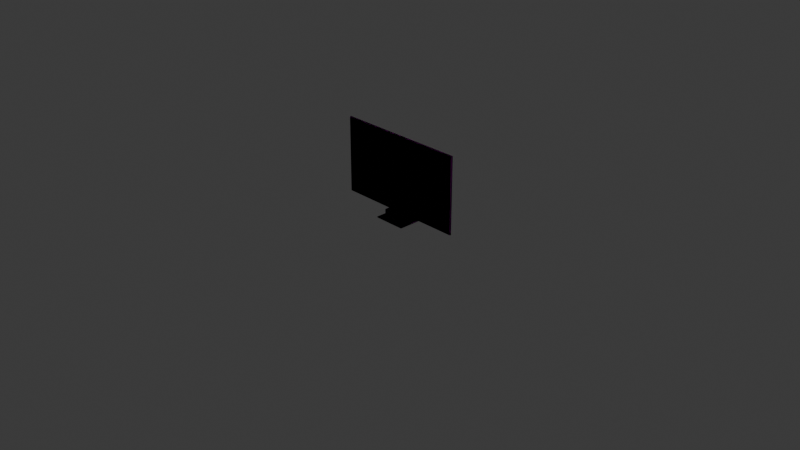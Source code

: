 # Source: tv_high.blend  (saved by Blender 5.1.29; exported with 4.5.12 LTS)
import bpy
from mathutils import Matrix  # noqa: F401  (used for matrix-valued properties, if any)

bpy.ops.wm.read_factory_settings(use_empty=True)
scene = bpy.context.scene
scene.name = 'Scene'

# ---- collections
col_collection = bpy.data.collections.new('Collection'); scene.collection.children.link(col_collection)

# ---- materials (node trees are filled in below, after node groups)
mat_tv_high = bpy.data.materials.new('tv_high')

# ---- material node trees
mat_tv_high.use_nodes = True; mat_tv_high.node_tree.nodes.clear()
_N = mat_tv_high.node_tree.nodes; _L = mat_tv_high.node_tree.links
n0 = _N.new('ShaderNodeBsdfPrincipled'); n0.name = 'Principled BSDF'; n0.location = (-200, 100)
n1 = _N.new('ShaderNodeOutputMaterial'); n1.name = 'Material Output'; n1.location = (200, 100)
n2 = _N.new('ShaderNodeTexImage'); n2.name = 'Image Texture'; n2.location = (-400, 300)
n2.label = 'Color Map'
n3 = _N.new('ShaderNodeTexImage'); n3.name = 'Image Texture.001'; n3.location = (-400, 0)
n3.label = 'Roughness Map'
n4 = _N.new('ShaderNodeTexImage'); n4.name = 'Image Texture.002'; n4.location = (-600, -300)
n4.label = 'Normal Map'
n5 = _N.new('ShaderNodeNormalMap'); n5.name = 'Normal Map'; n5.location = (-300, -300)
_L.new(n0.outputs[0], n1.inputs[0])
_L.new(n2.outputs[0], n0.inputs[0])
_L.new(n3.outputs[0], n0.inputs[2])
_L.new(n4.outputs[0], n5.inputs[1])
_L.new(n5.outputs[0], n0.inputs[5])
n1.is_active_output = True

# ---- world
world_world = bpy.data.worlds.new('World'); scene.world = world_world
world_world.use_nodes = True; world_world.node_tree.nodes.clear()
_N = world_world.node_tree.nodes; _L = world_world.node_tree.links
n0 = _N.new('ShaderNodeOutputWorld'); n0.name = 'World Output'; n0.location = (200, 100)
n1 = _N.new('ShaderNodeBackground'); n1.name = 'Background'; n1.location = (-200, 100)
n1.inputs[0].default_value = (0.05088, 0.05088, 0.05088, 1.0)
_L.new(n1.outputs[0], n0.inputs[0])
n0.is_active_output = True
world_world.color = (0.05088, 0.05088, 0.05088)
world_world.sun_shadow_jitter_overblur = 0.0

# ---- cameras
cam_camera = bpy.data.cameras.new('Camera')
cam_camera.clip_end = 100.0
cam_camera.ortho_scale = 7.314

# ---- lights
light_light = bpy.data.lights.new('Light', 'POINT')
light_light.energy = 1000.0
light_light.shadow_soft_size = 0.1

# ---- meshes
me_cube_012 = bpy.data.meshes.new('Cube.012')
me_cube_012.from_pydata([(-0.5, -0.5, -0.5), (-0.5, -0.5, 0.5), (-0.5, 0.5, -0.5), (-0.5, 0.5, 0.5), (0.5, -0.5, -0.5), (0.5, -0.5, 0.5), (0.5, 0.5, -0.5), (0.5, 0.5, 0.5), (-2.063, -0.02679, 7.5), (-2.063, -0.02679, 90.1), (-2.063, 0.02679, 7.5), (-2.063, 0.02679, 90.1), (2.063, -0.02679, 7.5), (2.063, -0.02679, 90.1), (2.063, 0.02679, 7.5), (2.063, 0.02679, 90.1), (-2.057, -0.03393, 7.7), (-2.057, -0.03393, 89.9), (-2.057, -0.02679, 7.7), (-2.057, -0.02679, 89.9), (2.057, -0.03393, 7.7), (2.057, -0.03393, 89.9), (2.057, -0.02679, 7.7), (2.057, -0.02679, 89.9), (-2.064, -0.02857, 7.45), (-2.064, -0.02857, 90.15), (-2.064, 0.02857, 7.45), (-2.064, 0.02857, 90.15), (2.064, -0.02857, 7.45), (2.064, -0.02857, 90.15), (2.064, 0.02857, 7.45), (2.064, 0.02857, 90.15), (-2.057, 0.02857, 7.7), (-2.057, 0.02857, 89.9), (2.057, 0.02857, 7.7), (2.057, 0.02857, 89.9), (2.057, -0.02857, 7.7), (2.057, -0.02857, 89.9), (-2.057, -0.02857, 7.7), (-2.057, -0.02857, 89.9), (-0.3571, -0.2679, 0.5), (-0.3571, -0.2679, 8.5), (-0.3571, 0.2679, 0.5), (-0.3571, 0.2679, 8.5), (0.3571, -0.2679, 0.5), (0.3571, -0.2679, 8.5), (0.3571, 0.2679, 0.5), (0.3571, 0.2679, 8.5), (-0.5, -0.5, -0.5), (-0.5, -0.5, 0.5), (-0.5, 0.5, -0.5), (-0.5, 0.5, 0.5), (0.5, -0.5, -0.5), (0.5, -0.5, 0.5), (0.5, 0.5, -0.5), (0.5, 0.5, 0.5), (-2.063, -0.02679, 7.5), (-2.063, -0.02679, 90.1), (-2.063, 0.02679, 7.5), (-2.063, 0.02679, 90.1), (2.063, -0.02679, 7.5), (2.063, -0.02679, 90.1), (2.063, 0.02679, 7.5), (2.063, 0.02679, 90.1), (-2.057, -0.03393, 7.7), (-2.057, -0.03393, 89.9), (-2.057, -0.02679, 7.7), (-2.057, -0.02679, 89.9), (2.057, -0.03393, 7.7), (2.057, -0.03393, 89.9), (2.057, -0.02679, 7.7), (2.057, -0.02679, 89.9), (-2.064, -0.02857, 7.45), (-2.064, -0.02857, 90.15), (-2.064, 0.02857, 7.45), (-2.064, 0.02857, 90.15), (2.064, -0.02857, 7.45), (2.064, -0.02857, 90.15), (2.064, 0.02857, 7.45), (2.064, 0.02857, 90.15), (-2.057, 0.02857, 7.7), (-2.057, 0.02857, 89.9), (2.057, 0.02857, 7.7), (2.057, 0.02857, 89.9), (2.057, -0.02857, 7.7), (2.057, -0.02857, 89.9), (-2.057, -0.02857, 7.7), (-2.057, -0.02857, 89.9), (-0.3571, -0.2679, 0.5), (-0.3571, -0.2679, 8.5), (-0.3571, 0.2679, 0.5), (-0.3571, 0.2679, 8.5), (0.3571, -0.2679, 0.5), (0.3571, -0.2679, 8.5), (0.3571, 0.2679, 0.5), (0.3571, 0.2679, 8.5)], [], [(0, 2, 3, 1), (2, 6, 7, 3), (6, 4, 5, 7), (4, 0, 1, 5), (2, 0, 4, 6), (7, 5, 1, 3), (8, 10, 11, 9), (10, 14, 15, 11), (14, 12, 13, 15), (12, 8, 9, 13), (10, 8, 12, 14), (15, 13, 9, 11), (16, 18, 19, 17), (18, 22, 23, 19), (22, 20, 21, 23), (20, 16, 17, 21), (18, 16, 20, 22), (23, 21, 17, 19), (24, 26, 27, 25), (31, 35, 34, 30), (30, 34, 32, 33, 35, 31, 27, 26), (30, 28, 29, 31), (38, 36, 37, 39, 25, 29, 28, 24), (25, 39, 38, 24), (26, 24, 28, 30), (31, 29, 25, 27), (38, 39, 33, 32), (37, 36, 34, 35), (36, 38, 32, 34), (33, 39, 37, 35), (40, 42, 43, 41), (42, 46, 47, 43), (46, 44, 45, 47), (44, 40, 41, 45), (42, 40, 44, 46), (47, 45, 41, 43), (48, 49, 51, 50), (50, 51, 55, 54), (54, 55, 53, 52), (52, 53, 49, 48), (50, 54, 52, 48), (55, 51, 49, 53), (56, 57, 59, 58), (58, 59, 63, 62), (62, 63, 61, 60), (60, 61, 57, 56), (58, 62, 60, 56), (63, 59, 57, 61), (64, 65, 67, 66), (66, 67, 71, 70), (70, 71, 69, 68), (68, 69, 65, 64), (66, 70, 68, 64), (71, 67, 65, 69), (72, 73, 75, 74), (79, 78, 82, 83), (78, 74, 75, 79, 83, 81, 80, 82), (78, 79, 77, 76), (86, 72, 76, 77, 73, 87, 85, 84), (73, 72, 86, 87), (74, 78, 76, 72), (79, 75, 73, 77), (86, 80, 81, 87), (85, 83, 82, 84), (84, 82, 80, 86), (81, 83, 85, 87), (88, 89, 91, 90), (90, 91, 95, 94), (94, 95, 93, 92), (92, 93, 89, 88), (90, 94, 92, 88), (95, 91, 89, 93)])
me_cube_012.polygons.foreach_set('use_smooth', [1, 1, 1, 1, 1, 1, 1, 1, 1, 1, 1, 1, 0, 0, 0, 0, 0, 0, 0, 0, 0, 0, 0, 0, 0, 0, 0, 0, 0, 0, 0, 0, 0, 0, 0, 0, 1, 1, 1, 1, 1, 1, 1, 1, 1, 1, 1, 1, 0, 0, 0, 0, 0, 0, 0, 0, 0, 0, 0, 0, 0, 0, 0, 0, 0, 0, 0, 0, 0, 0, 0, 0])
_uv = me_cube_012.uv_layers.new(name='UVMap')
_uv.uv.foreach_set('vector', [0.3239, 0.2056, 0.3239, 0.1935, 0.3118, 0.1935, 0.3118, 0.2056, 0.3239, 0.2177, 0.3239, 0.2056, 0.3118, 0.2056, 0.3118, 0.2177, 0.3239, 0.2297, 0.3239, 0.2177, 0.3118, 0.2177, 0.3118, 0.2297, 0.3239, 0.2418, 0.3239, 0.2297, 0.3118, 0.2297, 0.3118, 0.2418, 0.3239, 0.2418, 0.3118, 0.2418, 0.3118, 0.2539, 0.3239, 0.2539, 0.3239, 0.2539, 0.3118, 0.2539, 0.3118, 0.266, 0.3239, 0.266, 0.3105, 0.9988, 0.3112, 0.9988, 0.3112, 0.0, 0.3105, 0.0, 0.09984, 0.9988, 0.1497, 0.9988, 0.1497, 0.0, 0.09984, 0.0, 0.3112, 0.9988, 0.3118, 0.9988, 0.3118, 0.0, 0.3112, 0.0, 0.1497, 0.9988, 0.1996, 0.9988, 0.1996, 0.0, 0.1497, 0.0, 0.3247, 0.2166, 0.3241, 0.2166, 0.3241, 0.2665, 0.3247, 0.2665, 0.3247, 0.2665, 0.3241, 0.2665, 0.3241, 0.3164, 0.3247, 0.3164, 0.3239, 0.994, 0.324, 0.994, 0.324, 0.0, 0.3239, 0.0, 0.1996, 0.994, 0.2494, 0.994, 0.2494, 0.0, 0.1996, 0.0, 0.324, 0.994, 0.3241, 0.994, 0.3241, 0.0, 0.324, 0.0, 0.2494, 0.994, 0.2991, 0.994, 0.2991, 0.0, 0.2494, 0.0, 0.3242, 0.3164, 0.3241, 0.3164, 0.3241, 0.3661, 0.3242, 0.3661, 0.3242, 0.3661, 0.3241, 0.3661, 0.3241, 0.4159, 0.3242, 0.4159, 0.3078, 1.0, 0.3084, 1.0, 0.3084, 0.0, 0.3078, 0.0, 0.04992, 0.0, 0.04984, 0.003023, 0.04984, 0.997, 0.04992, 1.0, 0.04992, 1.0, 0.04984, 0.997, 8.637e-05, 0.997, 8.637e-05, 0.003023, 0.04984, 0.003023, 0.04992, 0.0, 0.0, 0.0, 0.0, 1.0, 0.3084, 1.0, 0.3091, 1.0, 0.3091, 0.0, 0.3084, 0.0, 0.09976, 0.997, 0.05001, 0.997, 0.05001, 0.003023, 0.09976, 0.003023, 0.09984, 0.0, 0.04992, 0.0, 0.04992, 1.0, 0.09984, 1.0, 0.09984, 0.0, 0.09976, 0.003023, 0.09976, 0.997, 0.09984, 1.0, 0.3248, 0.01727, 0.3241, 0.01727, 0.3241, 0.0672, 0.3248, 0.0672, 0.3248, 0.0672, 0.3241, 0.0672, 0.3241, 0.1171, 0.3248, 0.1171, 0.3098, 0.994, 0.3098, 0.0, 0.3091, 0.0, 0.3091, 0.994, 0.3098, 0.0, 0.3098, 0.994, 0.3105, 0.994, 0.3105, 0.0, 0.3241, 0.1171, 0.3241, 0.1669, 0.3248, 0.1669, 0.3248, 0.1171, 0.3248, 0.1669, 0.3241, 0.1669, 0.3241, 0.2166, 0.3248, 0.2166, 0.3118, 0.09674, 0.3183, 0.09674, 0.3183, 0.0, 0.3118, 0.0, 0.2991, 0.09674, 0.3078, 0.09674, 0.3078, 0.0, 0.2991, 0.0, 0.3118, 0.1935, 0.3183, 0.1935, 0.3183, 0.09674, 0.3118, 0.09674, 0.2991, 0.1935, 0.3078, 0.1935, 0.3078, 0.09674, 0.2991, 0.09674, 0.3306, 4.515e-10, 0.3241, -3.756e-11, 0.3241, 0.008637, 0.3306, 0.008637, 0.3306, 0.008637, 0.3241, 0.008637, 0.3241, 0.01727, 0.3306, 0.01727, 0.3239, 0.2056, 0.3118, 0.2056, 0.3118, 0.1935, 0.3239, 0.1935, 0.3239, 0.2177, 0.3118, 0.2177, 0.3118, 0.2056, 0.3239, 0.2056, 0.3239, 0.2297, 0.3118, 0.2297, 0.3118, 0.2177, 0.3239, 0.2177, 0.3239, 0.2418, 0.3118, 0.2418, 0.3118, 0.2297, 0.3239, 0.2297, 0.3239, 0.2418, 0.3239, 0.2539, 0.3118, 0.2539, 0.3118, 0.2418, 0.3239, 0.2539, 0.3239, 0.266, 0.3118, 0.266, 0.3118, 0.2539, 0.3105, 0.9988, 0.3105, 0.0, 0.3112, 0.0, 0.3112, 0.9988, 0.09984, 0.9988, 0.09984, 0.0, 0.1497, 0.0, 0.1497, 0.9988, 0.3112, 0.9988, 0.3112, 0.0, 0.3118, 0.0, 0.3118, 0.9988, 0.1497, 0.9988, 0.1497, 0.0, 0.1996, 0.0, 0.1996, 0.9988, 0.3247, 0.2166, 0.3247, 0.2665, 0.3241, 0.2665, 0.3241, 0.2166, 0.3247, 0.2665, 0.3247, 0.3164, 0.3241, 0.3164, 0.3241, 0.2665, 0.3239, 0.994, 0.3239, 0.0, 0.324, 0.0, 0.324, 0.994, 0.1996, 0.994, 0.1996, 0.0, 0.2494, 0.0, 0.2494, 0.994, 0.324, 0.994, 0.324, 0.0, 0.3241, 0.0, 0.3241, 0.994, 0.2494, 0.994, 0.2494, 0.0, 0.2991, 0.0, 0.2991, 0.994, 0.3242, 0.3164, 0.3242, 0.3661, 0.3241, 0.3661, 0.3241, 0.3164, 0.3242, 0.3661, 0.3242, 0.4159, 0.3241, 0.4159, 0.3241, 0.3661, 0.3078, 1.0, 0.3078, 0.0, 0.3084, 0.0, 0.3084, 1.0, 0.04992, 0.0, 0.04992, 1.0, 0.04984, 0.997, 0.04984, 0.003023, 0.04992, 1.0, 0.0, 1.0, 0.0, 0.0, 0.04992, 0.0, 0.04984, 0.003023, 8.637e-05, 0.003023, 8.637e-05, 0.997, 0.04984, 0.997, 0.3084, 1.0, 0.3084, 0.0, 0.3091, 0.0, 0.3091, 1.0, 0.09976, 0.997, 0.09984, 1.0, 0.04992, 1.0, 0.04992, 0.0, 0.09984, 0.0, 0.09976, 0.003023, 0.05001, 0.003023, 0.05001, 0.997, 0.09984, 0.0, 0.09984, 1.0, 0.09976, 0.997, 0.09976, 0.003023, 0.3248, 0.01727, 0.3248, 0.0672, 0.3241, 0.0672, 0.3241, 0.01727, 0.3248, 0.0672, 0.3248, 0.1171, 0.3241, 0.1171, 0.3241, 0.0672, 0.3098, 0.994, 0.3091, 0.994, 0.3091, 0.0, 0.3098, 0.0, 0.3098, 0.0, 0.3105, 0.0, 0.3105, 0.994, 0.3098, 0.994, 0.3241, 0.1171, 0.3248, 0.1171, 0.3248, 0.1669, 0.3241, 0.1669, 0.3248, 0.1669, 0.3248, 0.2166, 0.3241, 0.2166, 0.3241, 0.1669, 0.3118, 0.09674, 0.3118, 0.0, 0.3183, 0.0, 0.3183, 0.09674, 0.2991, 0.09674, 0.2991, 0.0, 0.3078, 0.0, 0.3078, 0.09674, 0.3118, 0.1935, 0.3118, 0.09674, 0.3183, 0.09674, 0.3183, 0.1935, 0.2991, 0.1935, 0.2991, 0.09674, 0.3078, 0.09674, 0.3078, 0.1935, 0.3306, 4.515e-10, 0.3306, 0.008637, 0.3241, 0.008637, 0.3241, -3.756e-11, 0.3306, 0.008637, 0.3306, 0.01727, 0.3241, 0.01727, 0.3241, 0.008637])
me_cube_012.materials.append(mat_tv_high)
me_cube_012.update()

# ---- objects
ob_light = bpy.data.objects.new('Light', light_light)
ob_camera = bpy.data.objects.new('Camera', cam_camera)
ob_stand_base = bpy.data.objects.new('Stand_Base', me_cube_012)

# ---- transforms, parenting, visibility, modifiers, constraints
ob_light.location = (4.076, 1.005, 5.904)
ob_light.rotation_euler = (0.6503, 0.05522, 1.866)
ob_light.lock_rotations_4d = False
ob_light.empty_display_type = 'ARROWS'
ob_light.color = (0.0, 0.0, 0.0, 0.0)
ob_light.lineart.crease_threshold = 0.0
ob_camera.location = (7.359, -6.926, 4.958)
ob_camera.rotation_euler = (1.109, 0.0, 0.8149)
ob_camera.lock_rotations_4d = False
ob_camera.empty_display_type = 'ARROWS'
ob_camera.color = (0.0, 0.0, 0.0, 0.0)
ob_camera.display_type = 'WIRE'
ob_camera.lineart.crease_threshold = 0.0
ob_stand_base.location = (0.0, 0.0, 0.005)
ob_stand_base.scale = (0.35, 0.28, 0.01)
_m = ob_stand_base.modifiers.new('Bevel', 'BEVEL')
_m.width = 0.002
_m.width_pct = 0.002
_m.segments = 3

# ---- collection membership
col_collection.objects.link(ob_light)
col_collection.objects.link(ob_camera)
col_collection.objects.link(ob_stand_base)

# ---- scene / render settings (as saved in the file)
scene.camera = ob_camera
scene.frame_start = 1; scene.frame_end = 250; scene.frame_set(1)
scene.render.engine = 'BLENDER_EEVEE_NEXT'
scene.render.bake_bias = 0.0
scene.render.bake_samples = 0
scene.cycles.sampling_pattern = 'TABULATED_SOBOL'
scene.eevee.use_volume_custom_range = False
bpy.context.view_layer.update()
